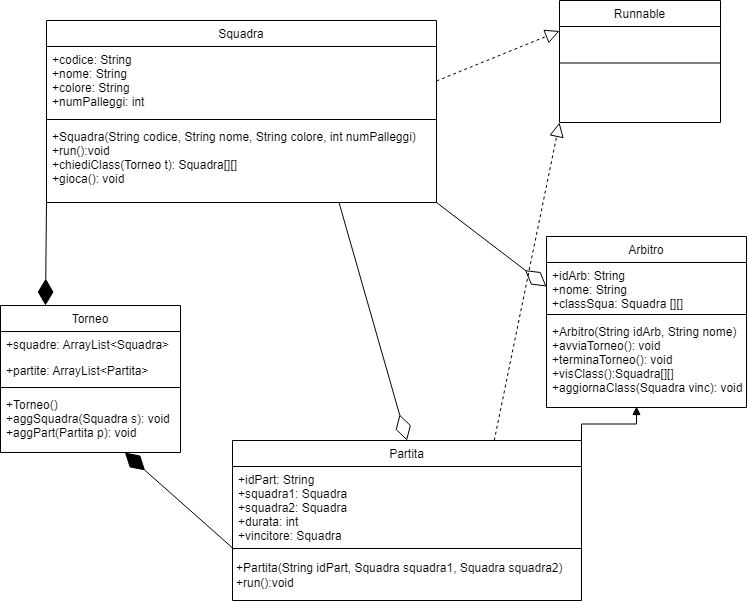

The diagram above was exported from draw.io. Its source (the exported page's mxGraphModel, read from the mxfile embedded in the PNG):
<mxGraphModel dx="1104" dy="516" grid="0" gridSize="10" guides="1" tooltips="1" connect="1" arrows="1" fold="1" page="1" pageScale="1" pageWidth="827" pageHeight="1169" math="0" shadow="0">
  <root>
    <mxCell id="WIyWlLk6GJQsqaUBKTNV-0" />
    <mxCell id="WIyWlLk6GJQsqaUBKTNV-1" parent="WIyWlLk6GJQsqaUBKTNV-0" />
    <mxCell id="zkfFHV4jXpPFQw0GAbJ--0" value="Torneo" style="swimlane;fontStyle=0;align=center;verticalAlign=top;childLayout=stackLayout;horizontal=1;startSize=26;horizontalStack=0;resizeParent=1;resizeLast=0;collapsible=1;marginBottom=0;rounded=0;shadow=0;strokeWidth=1;" parent="WIyWlLk6GJQsqaUBKTNV-1" vertex="1">
      <mxGeometry x="48" y="335" width="180" height="147" as="geometry">
        <mxRectangle x="230" y="140" width="160" height="26" as="alternateBounds" />
      </mxGeometry>
    </mxCell>
    <mxCell id="QiBVzJTbWdQx_HSSwoTv-0" style="edgeStyle=orthogonalEdgeStyle;rounded=0;orthogonalLoop=1;jettySize=auto;html=1;exitX=1;exitY=0.5;exitDx=0;exitDy=0;" parent="zkfFHV4jXpPFQw0GAbJ--0" source="zkfFHV4jXpPFQw0GAbJ--1" edge="1">
      <mxGeometry relative="1" as="geometry">
        <mxPoint x="180" y="39" as="targetPoint" />
      </mxGeometry>
    </mxCell>
    <mxCell id="zkfFHV4jXpPFQw0GAbJ--1" value="+squadre: ArrayList&lt;Squadra&gt;" style="text;align=left;verticalAlign=top;spacingLeft=4;spacingRight=4;overflow=hidden;rotatable=0;points=[[0,0.5],[1,0.5]];portConstraint=eastwest;" parent="zkfFHV4jXpPFQw0GAbJ--0" vertex="1">
      <mxGeometry y="26" width="180" height="26" as="geometry" />
    </mxCell>
    <mxCell id="zkfFHV4jXpPFQw0GAbJ--3" value="+partite: ArrayList&lt;Partita&gt;" style="text;align=left;verticalAlign=top;spacingLeft=4;spacingRight=4;overflow=hidden;rotatable=0;points=[[0,0.5],[1,0.5]];portConstraint=eastwest;rounded=0;shadow=0;html=0;" parent="zkfFHV4jXpPFQw0GAbJ--0" vertex="1">
      <mxGeometry y="52" width="180" height="26" as="geometry" />
    </mxCell>
    <mxCell id="zkfFHV4jXpPFQw0GAbJ--4" value="" style="line;html=1;strokeWidth=1;align=left;verticalAlign=middle;spacingTop=-1;spacingLeft=3;spacingRight=3;rotatable=0;labelPosition=right;points=[];portConstraint=eastwest;" parent="zkfFHV4jXpPFQw0GAbJ--0" vertex="1">
      <mxGeometry y="78" width="180" height="8" as="geometry" />
    </mxCell>
    <mxCell id="zkfFHV4jXpPFQw0GAbJ--5" value="+Torneo()&#10;+aggSquadra(Squadra s): void&#10;+aggPart(Partita p): void" style="text;align=left;verticalAlign=top;spacingLeft=4;spacingRight=4;overflow=hidden;rotatable=0;points=[[0,0.5],[1,0.5]];portConstraint=eastwest;" parent="zkfFHV4jXpPFQw0GAbJ--0" vertex="1">
      <mxGeometry y="86" width="180" height="61" as="geometry" />
    </mxCell>
    <mxCell id="QiBVzJTbWdQx_HSSwoTv-2" style="edgeStyle=orthogonalEdgeStyle;rounded=0;orthogonalLoop=1;jettySize=auto;html=1;exitX=1;exitY=0.5;exitDx=0;exitDy=0;" parent="zkfFHV4jXpPFQw0GAbJ--0" source="zkfFHV4jXpPFQw0GAbJ--1" target="zkfFHV4jXpPFQw0GAbJ--1" edge="1">
      <mxGeometry relative="1" as="geometry" />
    </mxCell>
    <mxCell id="zkfFHV4jXpPFQw0GAbJ--6" value="Arbitro" style="swimlane;fontStyle=0;align=center;verticalAlign=top;childLayout=stackLayout;horizontal=1;startSize=26;horizontalStack=0;resizeParent=1;resizeLast=0;collapsible=1;marginBottom=0;rounded=0;shadow=0;strokeWidth=1;" parent="WIyWlLk6GJQsqaUBKTNV-1" vertex="1">
      <mxGeometry x="594" y="266" width="200" height="171" as="geometry">
        <mxRectangle x="130" y="380" width="160" height="26" as="alternateBounds" />
      </mxGeometry>
    </mxCell>
    <mxCell id="zkfFHV4jXpPFQw0GAbJ--8" value="+idArb: String&#10;+nome: String&#10;+classSqua: Squadra [][]" style="text;align=left;verticalAlign=top;spacingLeft=4;spacingRight=4;overflow=hidden;rotatable=0;points=[[0,0.5],[1,0.5]];portConstraint=eastwest;rounded=0;shadow=0;html=0;" parent="zkfFHV4jXpPFQw0GAbJ--6" vertex="1">
      <mxGeometry y="26" width="200" height="48" as="geometry" />
    </mxCell>
    <mxCell id="zkfFHV4jXpPFQw0GAbJ--9" value="" style="line;html=1;strokeWidth=1;align=left;verticalAlign=middle;spacingTop=-1;spacingLeft=3;spacingRight=3;rotatable=0;labelPosition=right;points=[];portConstraint=eastwest;" parent="zkfFHV4jXpPFQw0GAbJ--6" vertex="1">
      <mxGeometry y="74" width="200" height="8" as="geometry" />
    </mxCell>
    <mxCell id="zkfFHV4jXpPFQw0GAbJ--11" value="+Arbitro(String idArb, String nome)&#10;+avviaTorneo(): void&#10;+terminaTorneo(): void&#10;+visClass():Squadra[][]&#10;+aggiornaClass(Squadra vinc): void" style="text;align=left;verticalAlign=top;spacingLeft=4;spacingRight=4;overflow=hidden;rotatable=0;points=[[0,0.5],[1,0.5]];portConstraint=eastwest;" parent="zkfFHV4jXpPFQw0GAbJ--6" vertex="1">
      <mxGeometry y="82" width="200" height="89" as="geometry" />
    </mxCell>
    <mxCell id="zkfFHV4jXpPFQw0GAbJ--13" value="Partita" style="swimlane;fontStyle=0;align=center;verticalAlign=top;childLayout=stackLayout;horizontal=1;startSize=26;horizontalStack=0;resizeParent=1;resizeLast=0;collapsible=1;marginBottom=0;rounded=0;shadow=0;strokeWidth=1;" parent="WIyWlLk6GJQsqaUBKTNV-1" vertex="1">
      <mxGeometry x="280" y="470" width="349" height="160" as="geometry">
        <mxRectangle x="340" y="380" width="170" height="26" as="alternateBounds" />
      </mxGeometry>
    </mxCell>
    <mxCell id="zkfFHV4jXpPFQw0GAbJ--14" value="+idPart: String&#10;+squadra1: Squadra&#10;+squadra2: Squadra&#10;+durata: int&#10;+vincitore: Squadra" style="text;align=left;verticalAlign=top;spacingLeft=4;spacingRight=4;overflow=hidden;rotatable=0;points=[[0,0.5],[1,0.5]];portConstraint=eastwest;" parent="zkfFHV4jXpPFQw0GAbJ--13" vertex="1">
      <mxGeometry y="26" width="349" height="78" as="geometry" />
    </mxCell>
    <mxCell id="zkfFHV4jXpPFQw0GAbJ--15" value="" style="line;html=1;strokeWidth=1;align=left;verticalAlign=middle;spacingTop=-1;spacingLeft=3;spacingRight=3;rotatable=0;labelPosition=right;points=[];portConstraint=eastwest;" parent="zkfFHV4jXpPFQw0GAbJ--13" vertex="1">
      <mxGeometry y="104" width="349" height="8" as="geometry" />
    </mxCell>
    <mxCell id="BbCy-BmHWsRwLgA7W15--6" value="+Partita(String idPart, Squadra squadra1, Squadra squadra2)&lt;div&gt;+run():void&lt;/div&gt;" style="text;html=1;align=left;verticalAlign=middle;resizable=0;points=[];autosize=1;strokeColor=none;fillColor=none;spacing=4;" parent="zkfFHV4jXpPFQw0GAbJ--13" vertex="1">
      <mxGeometry y="112" width="349" height="45" as="geometry" />
    </mxCell>
    <mxCell id="zkfFHV4jXpPFQw0GAbJ--17" value="Squadra" style="swimlane;fontStyle=0;align=center;verticalAlign=top;childLayout=stackLayout;horizontal=1;startSize=26;horizontalStack=0;resizeParent=1;resizeLast=0;collapsible=1;marginBottom=0;rounded=0;shadow=0;strokeWidth=1;" parent="WIyWlLk6GJQsqaUBKTNV-1" vertex="1">
      <mxGeometry x="94" y="50" width="390" height="182" as="geometry">
        <mxRectangle x="550" y="140" width="160" height="26" as="alternateBounds" />
      </mxGeometry>
    </mxCell>
    <mxCell id="zkfFHV4jXpPFQw0GAbJ--18" value="+codice: String&#10;+nome: String&#10;+colore: String&#10;+numPalleggi: int" style="text;align=left;verticalAlign=top;spacingLeft=4;spacingRight=4;overflow=hidden;rotatable=0;points=[[0,0.5],[1,0.5]];portConstraint=eastwest;" parent="zkfFHV4jXpPFQw0GAbJ--17" vertex="1">
      <mxGeometry y="26" width="390" height="69" as="geometry" />
    </mxCell>
    <mxCell id="zkfFHV4jXpPFQw0GAbJ--23" value="" style="line;html=1;strokeWidth=1;align=left;verticalAlign=middle;spacingTop=-1;spacingLeft=3;spacingRight=3;rotatable=0;labelPosition=right;points=[];portConstraint=eastwest;" parent="zkfFHV4jXpPFQw0GAbJ--17" vertex="1">
      <mxGeometry y="95" width="390" height="8" as="geometry" />
    </mxCell>
    <mxCell id="zkfFHV4jXpPFQw0GAbJ--24" value="+Squadra(String codice, String nome, String colore, int numPalleggi)&#10;+run():void&#10;+chiediClass(Torneo t): Squadra[][]&#10;+gioca(): void" style="text;align=left;verticalAlign=top;spacingLeft=4;spacingRight=4;overflow=hidden;rotatable=0;points=[[0,0.5],[1,0.5]];portConstraint=eastwest;" parent="zkfFHV4jXpPFQw0GAbJ--17" vertex="1">
      <mxGeometry y="103" width="390" height="70" as="geometry" />
    </mxCell>
    <mxCell id="BbCy-BmHWsRwLgA7W15--12" value="Runnable" style="swimlane;fontStyle=0;align=center;verticalAlign=top;childLayout=stackLayout;horizontal=1;startSize=26;horizontalStack=0;resizeParent=1;resizeLast=0;collapsible=1;marginBottom=0;rounded=0;shadow=0;strokeWidth=1;" parent="WIyWlLk6GJQsqaUBKTNV-1" vertex="1">
      <mxGeometry x="607" y="30" width="161" height="122" as="geometry">
        <mxRectangle x="340" y="380" width="170" height="26" as="alternateBounds" />
      </mxGeometry>
    </mxCell>
    <mxCell id="BbCy-BmHWsRwLgA7W15--14" value="" style="line;html=1;strokeWidth=1;align=left;verticalAlign=middle;spacingTop=-1;spacingLeft=3;spacingRight=3;rotatable=0;labelPosition=right;points=[];portConstraint=eastwest;" parent="BbCy-BmHWsRwLgA7W15--12" vertex="1">
      <mxGeometry y="26" width="161" height="73" as="geometry" />
    </mxCell>
    <mxCell id="BbCy-BmHWsRwLgA7W15--16" value="" style="endArrow=block;dashed=1;endFill=0;endSize=12;html=1;rounded=0;exitX=1;exitY=0.5;exitDx=0;exitDy=0;entryX=0;entryY=0.25;entryDx=0;entryDy=0;" parent="WIyWlLk6GJQsqaUBKTNV-1" source="zkfFHV4jXpPFQw0GAbJ--18" target="BbCy-BmHWsRwLgA7W15--12" edge="1">
      <mxGeometry width="160" relative="1" as="geometry">
        <mxPoint x="420" y="196" as="sourcePoint" />
        <mxPoint x="610" y="146" as="targetPoint" />
      </mxGeometry>
    </mxCell>
    <mxCell id="BbCy-BmHWsRwLgA7W15--17" value="" style="endArrow=block;dashed=1;endFill=0;endSize=12;html=1;rounded=0;entryX=0;entryY=1;entryDx=0;entryDy=0;exitX=0.75;exitY=0;exitDx=0;exitDy=0;" parent="WIyWlLk6GJQsqaUBKTNV-1" source="zkfFHV4jXpPFQw0GAbJ--13" target="BbCy-BmHWsRwLgA7W15--12" edge="1">
      <mxGeometry width="160" relative="1" as="geometry">
        <mxPoint x="345" y="113" as="sourcePoint" />
        <mxPoint x="505" y="113" as="targetPoint" />
      </mxGeometry>
    </mxCell>
    <mxCell id="Z_HFLiWTDauiDndADpgm-1" value="" style="endArrow=diamondThin;endFill=0;endSize=24;html=1;rounded=0;exitX=1;exitY=1;exitDx=0;exitDy=0;entryX=0;entryY=0.5;entryDx=0;entryDy=0;" parent="WIyWlLk6GJQsqaUBKTNV-1" source="zkfFHV4jXpPFQw0GAbJ--17" target="zkfFHV4jXpPFQw0GAbJ--8" edge="1">
      <mxGeometry width="160" relative="1" as="geometry">
        <mxPoint x="478" y="375" as="sourcePoint" />
        <mxPoint x="343" y="445" as="targetPoint" />
      </mxGeometry>
    </mxCell>
    <mxCell id="Z_HFLiWTDauiDndADpgm-2" value="" style="endArrow=diamondThin;endFill=0;endSize=24;html=1;rounded=0;exitX=0.75;exitY=1;exitDx=0;exitDy=0;entryX=0.5;entryY=0;entryDx=0;entryDy=0;" parent="WIyWlLk6GJQsqaUBKTNV-1" source="zkfFHV4jXpPFQw0GAbJ--17" target="zkfFHV4jXpPFQw0GAbJ--13" edge="1">
      <mxGeometry width="160" relative="1" as="geometry">
        <mxPoint x="337" y="264" as="sourcePoint" />
        <mxPoint x="334" y="470" as="targetPoint" />
      </mxGeometry>
    </mxCell>
    <mxCell id="Z_HFLiWTDauiDndADpgm-3" value="" style="endArrow=diamondThin;endFill=1;endSize=24;html=1;rounded=0;exitX=0;exitY=1;exitDx=0;exitDy=0;entryX=0.25;entryY=0;entryDx=0;entryDy=0;" parent="WIyWlLk6GJQsqaUBKTNV-1" source="zkfFHV4jXpPFQw0GAbJ--17" target="zkfFHV4jXpPFQw0GAbJ--0" edge="1">
      <mxGeometry width="160" relative="1" as="geometry">
        <mxPoint x="451" y="368" as="sourcePoint" />
        <mxPoint x="611" y="368" as="targetPoint" />
      </mxGeometry>
    </mxCell>
    <mxCell id="Z_HFLiWTDauiDndADpgm-4" value="" style="endArrow=diamondThin;endFill=1;endSize=24;html=1;rounded=0;exitX=0.004;exitY=-0.074;exitDx=0;exitDy=0;exitPerimeter=0;" parent="WIyWlLk6GJQsqaUBKTNV-1" source="BbCy-BmHWsRwLgA7W15--6" target="zkfFHV4jXpPFQw0GAbJ--5" edge="1">
      <mxGeometry width="160" relative="1" as="geometry">
        <mxPoint x="138.32999999999998" y="536" as="sourcePoint" />
        <mxPoint x="137.32999999999998" y="617" as="targetPoint" />
      </mxGeometry>
    </mxCell>
    <mxCell id="Z_HFLiWTDauiDndADpgm-5" value="" style="endArrow=block;endFill=1;html=1;edgeStyle=orthogonalEdgeStyle;align=left;verticalAlign=top;rounded=0;exitX=1;exitY=0;exitDx=0;exitDy=0;entryX=0.45;entryY=0.989;entryDx=0;entryDy=0;entryPerimeter=0;" parent="WIyWlLk6GJQsqaUBKTNV-1" source="zkfFHV4jXpPFQw0GAbJ--13" target="zkfFHV4jXpPFQw0GAbJ--11" edge="1">
      <mxGeometry x="-1" relative="1" as="geometry">
        <mxPoint x="680" y="540.98" as="sourcePoint" />
        <mxPoint x="733" y="611" as="targetPoint" />
      </mxGeometry>
    </mxCell>
  </root>
</mxGraphModel>